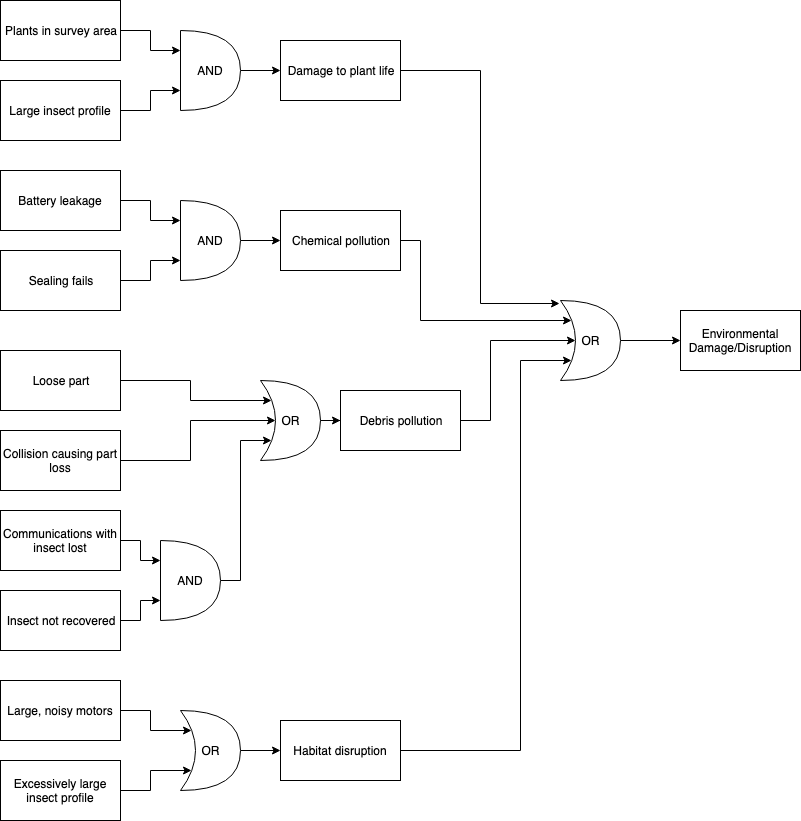

The diagram above was exported from draw.io. Its source (the exported page's mxGraphModel, read from the mxfile embedded in the PNG):
<mxGraphModel dx="918" dy="599" grid="1" gridSize="10" guides="1" tooltips="1" connect="1" arrows="1" fold="1" page="1" pageScale="1" pageWidth="850" pageHeight="1100" math="0" shadow="0">
  <root>
    <mxCell id="0" />
    <mxCell id="1" parent="0" />
    <mxCell id="ij87baNdBM7r7YVZRLMj-1" value="Environmental Damage/Disruption" style="rounded=0;whiteSpace=wrap;html=1;" parent="1" vertex="1">
      <mxGeometry x="720" y="390" width="120" height="60" as="geometry" />
    </mxCell>
    <mxCell id="ij87baNdBM7r7YVZRLMj-31" style="edgeStyle=orthogonalEdgeStyle;rounded=0;html=1;exitX=1;exitY=0.5;exitDx=0;exitDy=0;exitPerimeter=0;jettySize=auto;orthogonalLoop=1;" parent="1" source="ij87baNdBM7r7YVZRLMj-4" target="ij87baNdBM7r7YVZRLMj-27" edge="1">
      <mxGeometry relative="1" as="geometry" />
    </mxCell>
    <mxCell id="ij87baNdBM7r7YVZRLMj-4" value="OR" style="shape=xor;whiteSpace=wrap;html=1;" parent="1" vertex="1">
      <mxGeometry x="300" y="460" width="60" height="80" as="geometry" />
    </mxCell>
    <mxCell id="ij87baNdBM7r7YVZRLMj-29" style="edgeStyle=orthogonalEdgeStyle;rounded=0;html=1;exitX=1;exitY=0.5;exitDx=0;exitDy=0;exitPerimeter=0;entryX=0;entryY=0.5;entryDx=0;entryDy=0;jettySize=auto;orthogonalLoop=1;" parent="1" source="ij87baNdBM7r7YVZRLMj-5" target="ij87baNdBM7r7YVZRLMj-25" edge="1">
      <mxGeometry relative="1" as="geometry" />
    </mxCell>
    <mxCell id="ij87baNdBM7r7YVZRLMj-5" value="AND" style="shape=or;whiteSpace=wrap;html=1;" parent="1" vertex="1">
      <mxGeometry x="220" y="110" width="60" height="80" as="geometry" />
    </mxCell>
    <mxCell id="ij87baNdBM7r7YVZRLMj-9" style="edgeStyle=orthogonalEdgeStyle;rounded=0;html=1;exitX=1;exitY=0.5;exitDx=0;exitDy=0;entryX=0;entryY=0.25;entryDx=0;entryDy=0;entryPerimeter=0;jettySize=auto;orthogonalLoop=1;" parent="1" source="ij87baNdBM7r7YVZRLMj-6" target="ij87baNdBM7r7YVZRLMj-5" edge="1">
      <mxGeometry relative="1" as="geometry" />
    </mxCell>
    <mxCell id="ij87baNdBM7r7YVZRLMj-6" value="Plants in survey area" style="rounded=0;whiteSpace=wrap;html=1;" parent="1" vertex="1">
      <mxGeometry x="40" y="80" width="120" height="60" as="geometry" />
    </mxCell>
    <mxCell id="ij87baNdBM7r7YVZRLMj-8" style="edgeStyle=orthogonalEdgeStyle;rounded=0;html=1;exitX=1;exitY=0.5;exitDx=0;exitDy=0;entryX=0;entryY=0.75;entryDx=0;entryDy=0;entryPerimeter=0;jettySize=auto;orthogonalLoop=1;" parent="1" source="ij87baNdBM7r7YVZRLMj-7" target="ij87baNdBM7r7YVZRLMj-5" edge="1">
      <mxGeometry relative="1" as="geometry" />
    </mxCell>
    <mxCell id="ij87baNdBM7r7YVZRLMj-7" value="Large insect profile" style="rounded=0;whiteSpace=wrap;html=1;" parent="1" vertex="1">
      <mxGeometry x="40" y="160" width="120" height="60" as="geometry" />
    </mxCell>
    <mxCell id="ij87baNdBM7r7YVZRLMj-13" style="edgeStyle=orthogonalEdgeStyle;rounded=0;html=1;exitX=1;exitY=0.5;exitDx=0;exitDy=0;entryX=0;entryY=0.25;entryDx=0;entryDy=0;entryPerimeter=0;jettySize=auto;orthogonalLoop=1;" parent="1" source="ij87baNdBM7r7YVZRLMj-10" target="ij87baNdBM7r7YVZRLMj-11" edge="1">
      <mxGeometry relative="1" as="geometry" />
    </mxCell>
    <mxCell id="ij87baNdBM7r7YVZRLMj-10" value="Battery leakage" style="rounded=0;whiteSpace=wrap;html=1;" parent="1" vertex="1">
      <mxGeometry x="40" y="250" width="120" height="60" as="geometry" />
    </mxCell>
    <mxCell id="ij87baNdBM7r7YVZRLMj-30" style="edgeStyle=orthogonalEdgeStyle;rounded=0;html=1;exitX=1;exitY=0.5;exitDx=0;exitDy=0;exitPerimeter=0;entryX=0;entryY=0.5;entryDx=0;entryDy=0;jettySize=auto;orthogonalLoop=1;" parent="1" source="ij87baNdBM7r7YVZRLMj-11" target="ij87baNdBM7r7YVZRLMj-26" edge="1">
      <mxGeometry relative="1" as="geometry" />
    </mxCell>
    <mxCell id="ij87baNdBM7r7YVZRLMj-11" value="AND" style="shape=or;whiteSpace=wrap;html=1;" parent="1" vertex="1">
      <mxGeometry x="220" y="280" width="60" height="80" as="geometry" />
    </mxCell>
    <mxCell id="ij87baNdBM7r7YVZRLMj-14" style="edgeStyle=orthogonalEdgeStyle;rounded=0;html=1;exitX=1;exitY=0.5;exitDx=0;exitDy=0;entryX=0;entryY=0.75;entryDx=0;entryDy=0;entryPerimeter=0;jettySize=auto;orthogonalLoop=1;" parent="1" source="ij87baNdBM7r7YVZRLMj-12" target="ij87baNdBM7r7YVZRLMj-11" edge="1">
      <mxGeometry relative="1" as="geometry" />
    </mxCell>
    <mxCell id="ij87baNdBM7r7YVZRLMj-12" value="Sealing fails" style="rounded=0;whiteSpace=wrap;html=1;" parent="1" vertex="1">
      <mxGeometry x="40" y="330" width="120" height="60" as="geometry" />
    </mxCell>
    <mxCell id="ij87baNdBM7r7YVZRLMj-19" style="edgeStyle=orthogonalEdgeStyle;rounded=0;html=1;exitX=1;exitY=0.5;exitDx=0;exitDy=0;entryX=0.175;entryY=0.25;entryDx=0;entryDy=0;entryPerimeter=0;jettySize=auto;orthogonalLoop=1;" parent="1" source="ij87baNdBM7r7YVZRLMj-15" target="ij87baNdBM7r7YVZRLMj-4" edge="1">
      <mxGeometry relative="1" as="geometry" />
    </mxCell>
    <mxCell id="ij87baNdBM7r7YVZRLMj-15" value="Loose part" style="rounded=0;whiteSpace=wrap;html=1;" parent="1" vertex="1">
      <mxGeometry x="40" y="430" width="120" height="60" as="geometry" />
    </mxCell>
    <mxCell id="ij87baNdBM7r7YVZRLMj-18" style="edgeStyle=orthogonalEdgeStyle;rounded=0;html=1;exitX=1;exitY=0.5;exitDx=0;exitDy=0;entryX=0.25;entryY=0.5;entryDx=0;entryDy=0;entryPerimeter=0;jettySize=auto;orthogonalLoop=1;" parent="1" source="ij87baNdBM7r7YVZRLMj-17" target="ij87baNdBM7r7YVZRLMj-4" edge="1">
      <mxGeometry relative="1" as="geometry" />
    </mxCell>
    <mxCell id="ij87baNdBM7r7YVZRLMj-17" value="Collision causing part loss" style="rounded=0;whiteSpace=wrap;html=1;" parent="1" vertex="1">
      <mxGeometry x="40" y="510" width="120" height="60" as="geometry" />
    </mxCell>
    <mxCell id="ij87baNdBM7r7YVZRLMj-23" style="edgeStyle=orthogonalEdgeStyle;rounded=0;html=1;exitX=1;exitY=0.5;exitDx=0;exitDy=0;entryX=0.175;entryY=0.25;entryDx=0;entryDy=0;entryPerimeter=0;jettySize=auto;orthogonalLoop=1;" parent="1" source="ij87baNdBM7r7YVZRLMj-20" target="ij87baNdBM7r7YVZRLMj-22" edge="1">
      <mxGeometry relative="1" as="geometry" />
    </mxCell>
    <mxCell id="ij87baNdBM7r7YVZRLMj-20" value="Large, noisy motors" style="rounded=0;whiteSpace=wrap;html=1;" parent="1" vertex="1">
      <mxGeometry x="40" y="760" width="120" height="60" as="geometry" />
    </mxCell>
    <mxCell id="ij87baNdBM7r7YVZRLMj-24" style="edgeStyle=orthogonalEdgeStyle;rounded=0;html=1;exitX=1;exitY=0.5;exitDx=0;exitDy=0;entryX=0.175;entryY=0.75;entryDx=0;entryDy=0;entryPerimeter=0;jettySize=auto;orthogonalLoop=1;" parent="1" source="ij87baNdBM7r7YVZRLMj-21" target="ij87baNdBM7r7YVZRLMj-22" edge="1">
      <mxGeometry relative="1" as="geometry" />
    </mxCell>
    <mxCell id="ij87baNdBM7r7YVZRLMj-21" value="Excessively large insect profile" style="rounded=0;whiteSpace=wrap;html=1;" parent="1" vertex="1">
      <mxGeometry x="40" y="840" width="120" height="60" as="geometry" />
    </mxCell>
    <mxCell id="ij87baNdBM7r7YVZRLMj-32" style="edgeStyle=orthogonalEdgeStyle;rounded=0;html=1;exitX=1;exitY=0.5;exitDx=0;exitDy=0;exitPerimeter=0;entryX=0;entryY=0.5;entryDx=0;entryDy=0;jettySize=auto;orthogonalLoop=1;" parent="1" source="ij87baNdBM7r7YVZRLMj-22" target="ij87baNdBM7r7YVZRLMj-28" edge="1">
      <mxGeometry relative="1" as="geometry" />
    </mxCell>
    <mxCell id="ij87baNdBM7r7YVZRLMj-22" value="OR" style="shape=xor;whiteSpace=wrap;html=1;" parent="1" vertex="1">
      <mxGeometry x="220" y="790" width="60" height="80" as="geometry" />
    </mxCell>
    <mxCell id="ij87baNdBM7r7YVZRLMj-34" style="edgeStyle=orthogonalEdgeStyle;rounded=0;html=1;exitX=1;exitY=0.5;exitDx=0;exitDy=0;entryX=-0.017;entryY=0.038;entryDx=0;entryDy=0;entryPerimeter=0;jettySize=auto;orthogonalLoop=1;" parent="1" source="ij87baNdBM7r7YVZRLMj-25" target="ij87baNdBM7r7YVZRLMj-33" edge="1">
      <mxGeometry relative="1" as="geometry" />
    </mxCell>
    <mxCell id="ij87baNdBM7r7YVZRLMj-25" value="Damage to plant life" style="rounded=0;whiteSpace=wrap;html=1;" parent="1" vertex="1">
      <mxGeometry x="320" y="120" width="120" height="60" as="geometry" />
    </mxCell>
    <mxCell id="ij87baNdBM7r7YVZRLMj-35" style="edgeStyle=orthogonalEdgeStyle;rounded=0;html=1;exitX=1;exitY=0.5;exitDx=0;exitDy=0;entryX=0.175;entryY=0.25;entryDx=0;entryDy=0;entryPerimeter=0;jettySize=auto;orthogonalLoop=1;" parent="1" source="ij87baNdBM7r7YVZRLMj-26" target="ij87baNdBM7r7YVZRLMj-33" edge="1">
      <mxGeometry relative="1" as="geometry">
        <Array as="points">
          <mxPoint x="460" y="320" />
          <mxPoint x="460" y="400" />
        </Array>
      </mxGeometry>
    </mxCell>
    <mxCell id="ij87baNdBM7r7YVZRLMj-26" value="Chemical pollution" style="rounded=0;whiteSpace=wrap;html=1;" parent="1" vertex="1">
      <mxGeometry x="320" y="290" width="120" height="60" as="geometry" />
    </mxCell>
    <mxCell id="ij87baNdBM7r7YVZRLMj-36" style="edgeStyle=orthogonalEdgeStyle;rounded=0;html=1;exitX=1;exitY=0.5;exitDx=0;exitDy=0;entryX=0.25;entryY=0.5;entryDx=0;entryDy=0;entryPerimeter=0;jettySize=auto;orthogonalLoop=1;" parent="1" source="ij87baNdBM7r7YVZRLMj-27" target="ij87baNdBM7r7YVZRLMj-33" edge="1">
      <mxGeometry relative="1" as="geometry">
        <Array as="points">
          <mxPoint x="530" y="500" />
          <mxPoint x="530" y="420" />
        </Array>
        <mxPoint x="611" y="420" as="targetPoint" />
      </mxGeometry>
    </mxCell>
    <mxCell id="ij87baNdBM7r7YVZRLMj-27" value="Debris pollution" style="rounded=0;whiteSpace=wrap;html=1;" parent="1" vertex="1">
      <mxGeometry x="380" y="470" width="120" height="60" as="geometry" />
    </mxCell>
    <mxCell id="ij87baNdBM7r7YVZRLMj-37" style="edgeStyle=orthogonalEdgeStyle;rounded=0;html=1;exitX=1;exitY=0.5;exitDx=0;exitDy=0;entryX=0.175;entryY=0.75;entryDx=0;entryDy=0;entryPerimeter=0;jettySize=auto;orthogonalLoop=1;" parent="1" source="ij87baNdBM7r7YVZRLMj-28" target="ij87baNdBM7r7YVZRLMj-33" edge="1">
      <mxGeometry relative="1" as="geometry">
        <Array as="points">
          <mxPoint x="560" y="830" />
          <mxPoint x="560" y="440" />
        </Array>
        <mxPoint x="598" y="440" as="targetPoint" />
      </mxGeometry>
    </mxCell>
    <mxCell id="ij87baNdBM7r7YVZRLMj-28" value="Habitat disruption" style="rounded=0;whiteSpace=wrap;html=1;" parent="1" vertex="1">
      <mxGeometry x="320" y="800" width="120" height="60" as="geometry" />
    </mxCell>
    <mxCell id="ij87baNdBM7r7YVZRLMj-38" style="edgeStyle=orthogonalEdgeStyle;rounded=0;html=1;exitX=1;exitY=0.5;exitDx=0;exitDy=0;exitPerimeter=0;entryX=0;entryY=0.5;entryDx=0;entryDy=0;jettySize=auto;orthogonalLoop=1;" parent="1" source="ij87baNdBM7r7YVZRLMj-33" target="ij87baNdBM7r7YVZRLMj-1" edge="1">
      <mxGeometry relative="1" as="geometry" />
    </mxCell>
    <mxCell id="ij87baNdBM7r7YVZRLMj-33" value="OR" style="shape=xor;whiteSpace=wrap;html=1;" parent="1" vertex="1">
      <mxGeometry x="600" y="380" width="60" height="80" as="geometry" />
    </mxCell>
    <mxCell id="GS7xOhbSq51OMc1ud4cc-5" style="edgeStyle=orthogonalEdgeStyle;rounded=0;orthogonalLoop=1;jettySize=auto;html=1;exitX=1;exitY=0.5;exitDx=0;exitDy=0;entryX=0;entryY=0.25;entryDx=0;entryDy=0;entryPerimeter=0;" edge="1" parent="1" source="GS7xOhbSq51OMc1ud4cc-1" target="GS7xOhbSq51OMc1ud4cc-3">
      <mxGeometry relative="1" as="geometry" />
    </mxCell>
    <mxCell id="GS7xOhbSq51OMc1ud4cc-1" value="Communications with insect lost" style="rounded=0;whiteSpace=wrap;html=1;" vertex="1" parent="1">
      <mxGeometry x="40" y="590" width="120" height="60" as="geometry" />
    </mxCell>
    <mxCell id="GS7xOhbSq51OMc1ud4cc-4" style="edgeStyle=orthogonalEdgeStyle;rounded=0;orthogonalLoop=1;jettySize=auto;html=1;exitX=1;exitY=0.5;exitDx=0;exitDy=0;entryX=0;entryY=0.75;entryDx=0;entryDy=0;entryPerimeter=0;" edge="1" parent="1" source="GS7xOhbSq51OMc1ud4cc-2" target="GS7xOhbSq51OMc1ud4cc-3">
      <mxGeometry relative="1" as="geometry" />
    </mxCell>
    <mxCell id="GS7xOhbSq51OMc1ud4cc-2" value="Insect not recovered" style="rounded=0;whiteSpace=wrap;html=1;" vertex="1" parent="1">
      <mxGeometry x="40" y="670" width="120" height="60" as="geometry" />
    </mxCell>
    <mxCell id="GS7xOhbSq51OMc1ud4cc-6" style="edgeStyle=orthogonalEdgeStyle;rounded=0;orthogonalLoop=1;jettySize=auto;html=1;exitX=1;exitY=0.5;exitDx=0;exitDy=0;exitPerimeter=0;entryX=0.175;entryY=0.75;entryDx=0;entryDy=0;entryPerimeter=0;" edge="1" parent="1" source="GS7xOhbSq51OMc1ud4cc-3" target="ij87baNdBM7r7YVZRLMj-4">
      <mxGeometry relative="1" as="geometry">
        <Array as="points">
          <mxPoint x="280" y="660" />
          <mxPoint x="280" y="520" />
        </Array>
      </mxGeometry>
    </mxCell>
    <mxCell id="GS7xOhbSq51OMc1ud4cc-3" value="AND" style="shape=or;whiteSpace=wrap;html=1;" vertex="1" parent="1">
      <mxGeometry x="200" y="620" width="60" height="80" as="geometry" />
    </mxCell>
  </root>
</mxGraphModel>